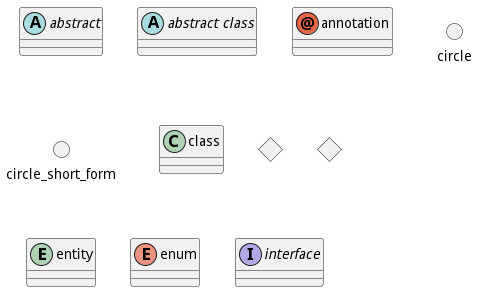

The diagram above was rendered by PlantUML. Its source (embedded in the PNG):
@startuml
abstract abstract
abstract class "abstract class"
annotation annotation
circle circle
() circle_short_form
class class
diamond diamond
<> diamond_short_form
entity entity
enum enum
interface interface
@enduml